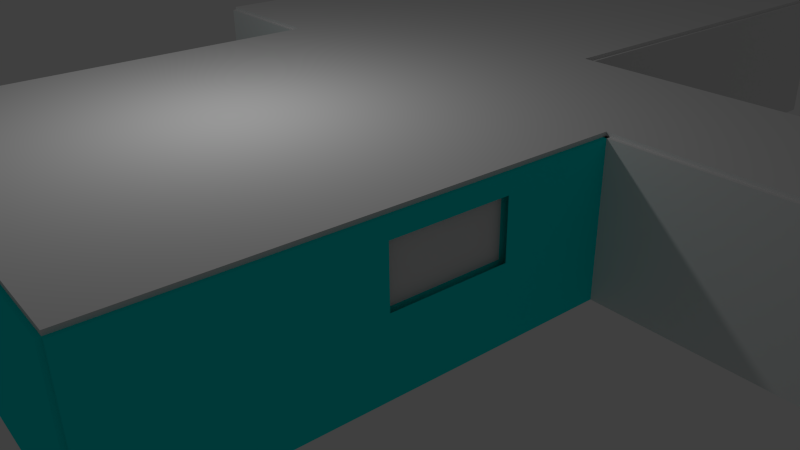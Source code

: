 # Source: Hall1.blend  (saved by Blender 2.72.0; exported with 4.5.12 LTS)
import bpy
from mathutils import Matrix  # noqa: F401  (used for matrix-valued properties, if any)

bpy.ops.wm.read_factory_settings(use_empty=True)
scene = bpy.context.scene
scene.name = 'Scene'

# ---- collections
col_collection_1 = bpy.data.collections.new('Collection 1'); scene.collection.children.link(col_collection_1)

# ---- materials (node trees are filled in below, after node groups)
mat_material_006 = bpy.data.materials.new('Material.006')
mat_material_006.alpha_threshold = 0.0
mat_material_006.use_transparent_shadow = False
mat_material_006.roughness = 0.5
mat_material_006.specular_intensity = 0.0
mat_blue = bpy.data.materials.new('blue')
mat_blue.alpha_threshold = 0.0
mat_blue.use_transparent_shadow = False
mat_blue.diffuse_color = (0.0, 0.8, 0.7791, 1.0)
mat_blue.roughness = 0.5
mat_material = bpy.data.materials.new('Material')
mat_material.alpha_threshold = 0.0
mat_material.use_transparent_shadow = False
mat_material.roughness = 0.5
mat_material_001 = bpy.data.materials.new('Material.001')
mat_material_001.alpha_threshold = 0.0
mat_material_001.use_transparent_shadow = False
mat_material_001.specular_color = (1.0, 0.0, 0.115)
mat_material_001.roughness = 0.5
mat_material_001.specular_intensity = 0.0

# ---- material node trees

# ---- world
world_world = bpy.data.worlds.new('World'); scene.world = world_world
world_world.color = (0.05088, 0.05088, 0.05088)
world_world.use_sun_shadow = False
world_world.sun_shadow_jitter_overblur = 0.0
world_world.cycles.sampling_method = 'MANUAL'
world_world.cycles.sample_map_resolution = 256

# ---- cameras
cam_camera = bpy.data.cameras.new('Camera')
cam_camera.clip_end = 100.0
cam_camera.lens = 35.0
cam_camera.sensor_width = 32.0
cam_camera.sensor_height = 18.0
cam_camera.ortho_scale = 7.314
cam_camera.dof.focus_distance = 0.0
cam_camera.dof.aperture_fstop = 128.0

# ---- lights
light_lamp = bpy.data.lights.new('Lamp', 'POINT')
light_lamp.transmission_factor = 0.0
light_lamp.cutoff_distance = 30.0
light_lamp.energy = 100.0
light_lamp.shadow_buffer_clip_start = 1.001
light_lamp.shadow_soft_size = 0.1
light_lamp.shadow_maximum_resolution = 0.006
light_lamp.use_absolute_resolution = True
light_lamp.cycles.use_multiple_importance_sampling = False

# ---- meshes
me_cube_012 = bpy.data.meshes.new('Cube.012')
me_cube_012.from_pydata([(-1.0, -1.0, -1.0), (-1.0, 1.0, -1.0), (1.0, 1.0, -1.0), (1.0, -1.0, -1.0), (-1.0, -1.0, 1.0), (-1.0, 1.0, 1.0), (1.0, 1.0, 1.0), (1.0, -1.0, 1.0)], [], [(4, 5, 1, 0), (5, 6, 2, 1), (6, 7, 3, 2), (7, 4, 0, 3), (0, 1, 2, 3), (7, 6, 5, 4)])
me_cube_012.use_remesh_preserve_volume = False
me_cube_012.use_remesh_preserve_attributes = False
me_cube_012.use_mirror_vertex_groups = False
me_cube_012.update()
me_cube_011 = bpy.data.meshes.new('Cube.011')
me_cube_011.from_pydata([(-1.0, -1.0, -1.0), (-1.0, 1.0, -1.0), (1.0, 1.0, -1.0), (1.0, -1.0, -1.0), (-1.0, -1.0, 1.0), (-1.0, 1.0, 1.0), (1.0, 1.0, 1.0), (1.0, -1.0, 1.0)], [], [(4, 5, 1, 0), (5, 6, 2, 1), (6, 7, 3, 2), (7, 4, 0, 3), (0, 1, 2, 3), (7, 6, 5, 4)])
me_cube_011.use_remesh_preserve_volume = False
me_cube_011.use_remesh_preserve_attributes = False
me_cube_011.use_mirror_vertex_groups = False
me_cube_011.update()
me_cube_010 = bpy.data.meshes.new('Cube.010')
me_cube_010.from_pydata([(-1.0, -1.0, -1.0), (-1.0, 1.0, -1.0), (1.0, 1.0, -1.0), (1.0, -1.0, -1.0), (-1.0, -1.0, 1.0), (-1.0, 1.0, 1.0), (1.0, 1.0, 1.0), (1.0, -1.0, 1.0)], [], [(4, 5, 1, 0), (5, 6, 2, 1), (6, 7, 3, 2), (7, 4, 0, 3), (0, 1, 2, 3), (7, 6, 5, 4)])
me_cube_010.use_remesh_preserve_volume = False
me_cube_010.use_remesh_preserve_attributes = False
me_cube_010.use_mirror_vertex_groups = False
me_cube_010.update()
me_cube_009 = bpy.data.meshes.new('Cube.009')
me_cube_009.from_pydata([(-1.0, -1.0, -1.0), (-1.0, 1.0, -1.0), (1.0, 1.0, -1.0), (1.0, -1.0, -1.0), (-1.0, -1.0, 1.0), (-1.0, 1.0, 1.0), (1.0, 1.0, 1.0), (1.0, -1.0, 1.0)], [], [(4, 5, 1, 0), (5, 6, 2, 1), (6, 7, 3, 2), (7, 4, 0, 3), (0, 1, 2, 3), (7, 6, 5, 4)])
me_cube_009.use_remesh_preserve_volume = False
me_cube_009.use_remesh_preserve_attributes = False
me_cube_009.use_mirror_vertex_groups = False
me_cube_009.update()
me_cube_008 = bpy.data.meshes.new('Cube.008')
me_cube_008.from_pydata([(-1.0, -1.0, -1.0), (-1.0, 1.0, -1.0), (1.0, 1.0, -1.0), (1.0, -1.0, -1.0), (-1.0, -1.0, 1.0), (-1.0, 1.0, 1.0), (1.0, 1.0, 1.0), (1.0, -1.0, 1.0)], [], [(4, 5, 1, 0), (5, 6, 2, 1), (6, 7, 3, 2), (7, 4, 0, 3), (0, 1, 2, 3), (7, 6, 5, 4)])
me_cube_008.use_remesh_preserve_volume = False
me_cube_008.use_remesh_preserve_attributes = False
me_cube_008.use_mirror_vertex_groups = False
me_cube_008.update()
me_cube_007 = bpy.data.meshes.new('Cube.007')
me_cube_007.from_pydata([(-1.0, -1.0, -1.0), (-1.0, 1.0, -1.0), (1.0, 1.0, -1.0), (1.0, -1.0, -1.0), (-1.0, -1.0, 1.0), (-1.0, 1.0, 1.0), (1.0, 1.0, 1.0), (1.0, -1.0, 1.0)], [], [(4, 5, 1, 0), (5, 6, 2, 1), (6, 7, 3, 2), (7, 4, 0, 3), (0, 1, 2, 3), (7, 6, 5, 4)])
me_cube_007.use_remesh_preserve_volume = False
me_cube_007.use_remesh_preserve_attributes = False
me_cube_007.use_mirror_vertex_groups = False
me_cube_007.update()
me_cube_006 = bpy.data.meshes.new('Cube.006')
me_cube_006.from_pydata([(-1.0, -1.0, -1.0), (-1.0, 1.0, -1.0), (1.0, 1.0, -1.0), (1.0, -1.0, -1.0), (-1.0, -1.0, 1.0), (-1.0, 1.0, 1.0), (1.0, 1.0, 1.0), (1.0, -1.0, 1.0)], [], [(4, 5, 1, 0), (5, 6, 2, 1), (6, 7, 3, 2), (7, 4, 0, 3), (0, 1, 2, 3), (7, 6, 5, 4)])
me_cube_006.use_remesh_preserve_volume = False
me_cube_006.use_remesh_preserve_attributes = False
me_cube_006.use_mirror_vertex_groups = False
me_cube_006.update()
me_plane_000 = bpy.data.meshes.new('Plane.000')
me_plane_000.from_pydata([(-1.0, -1.0, 0.0), (1.0, -1.0, 0.0), (-1.0, 1.0, 0.0), (1.0, 1.0, 0.0)], [], [(0, 1, 3, 2)])
me_plane_000.materials.append(mat_material_006)
me_plane_000.use_remesh_preserve_volume = False
me_plane_000.use_remesh_preserve_attributes = False
me_plane_000.use_mirror_vertex_groups = False
me_plane_000.update()
me_cube_005 = bpy.data.meshes.new('Cube.005')
me_cube_005.from_pydata([(-1.0, -1.0, -1.0), (-1.0, 1.0, -1.0), (1.0, 1.0, -1.0), (1.0, -1.0, -1.0), (-1.0, -1.0, 1.0), (-1.0, 1.0, 1.0), (1.0, 1.0, 1.0), (1.0, -1.0, 1.0)], [], [(4, 5, 1, 0), (5, 6, 2, 1), (6, 7, 3, 2), (7, 4, 0, 3), (0, 1, 2, 3), (7, 6, 5, 4)])
me_cube_005.use_remesh_preserve_volume = False
me_cube_005.use_remesh_preserve_attributes = False
me_cube_005.use_mirror_vertex_groups = False
me_cube_005.update()
me_cube_004 = bpy.data.meshes.new('Cube.004')
me_cube_004.from_pydata([(-1.0, -1.0, -1.0), (-1.0, 1.0, -1.0), (1.0, 1.0, -1.0), (1.0, -1.0, -1.0), (-1.0, -1.0, 1.0), (-1.0, 1.0, 1.0), (1.0, 1.0, 1.0), (1.0, -1.0, 1.0)], [], [(4, 5, 1, 0), (5, 6, 2, 1), (6, 7, 3, 2), (7, 4, 0, 3), (0, 1, 2, 3), (7, 6, 5, 4)])
me_cube_004.materials.append(mat_blue)
me_cube_004.use_remesh_preserve_volume = False
me_cube_004.use_remesh_preserve_attributes = False
me_cube_004.use_mirror_vertex_groups = False
me_cube_004.update()
me_cube_003 = bpy.data.meshes.new('Cube.003')
me_cube_003.from_pydata([(-1.0, -1.0, -1.0), (-1.0, 1.0, -1.0), (1.0, 1.0, -1.0), (1.0, -1.0, -1.0), (-1.0, -1.0, 1.0), (-1.0, 1.0, 1.0), (1.0, 1.0, 1.0), (1.0, -1.0, 1.0), (-1.0, -1.0, 0.0), (-1.0, 0.0, 1.0), (-1.0, 1.0, 0.0), (-1.0, 0.0, -1.0), (0.0, 1.0, 1.0), (1.0, 1.0, 0.0), (0.0, 1.0, -1.0), (1.0, 0.0, 1.0), (1.0, -1.0, 0.0), (1.0, 0.0, -1.0), (0.0, -1.0, 1.0), (0.0, -1.0, -1.0), (-1.0, 0.0, 0.0), (0.0, 1.0, 0.0), (1.0, 0.0, 0.0), (0.0, -1.0, 0.0), (0.0, 0.0, -1.0), (0.0, 0.0, 1.0), (-1.0, -0.5, -1.0), (1.0, -0.5, 1.0), (-1.0, -0.5, 1.0), (1.0, -0.5, -1.0), (-1.0, -0.5, 0.0), (1.0, -0.5, 0.0), (0.0, -0.5, -1.0), (0.0, -0.5, 1.0), (-1.0, -1.0, 0.7582), (-1.0, 1.0, 0.7582), (1.0, 1.0, 0.7582), (1.0, -1.0, 0.7582), (-1.0, 0.0, 0.7582), (0.0, 1.0, 0.7582), (1.0, 0.0, 0.7582), (0.0, -1.0, 0.7582), (-1.0, -0.5, 0.7582), (1.0, -0.5, 0.7582)], [], [(20, 10, 1, 11), (21, 13, 2, 14), (31, 16, 3, 29), (23, 8, 0, 19), (24, 14, 2, 17), (25, 12, 5, 9), (30, 20, 11, 26), (38, 35, 10, 20), (10, 21, 14, 1), (35, 39, 21, 10), (39, 36, 13, 21), (13, 22, 17, 2), (36, 40, 22, 13), (43, 37, 16, 31), (16, 23, 19, 3), (37, 41, 23, 16), (41, 34, 8, 23), (32, 24, 17, 29), (26, 11, 24, 32), (11, 1, 14, 24), (33, 25, 9, 28), (27, 15, 25, 33), (15, 6, 12, 25), (22, 31, 29, 17), (8, 30, 26, 0), (34, 42, 30, 8), (40, 43, 31, 22), (19, 32, 29, 3), (0, 26, 32, 19), (18, 33, 28, 4), (7, 27, 33, 18), (28, 9, 38, 42), (9, 5, 35, 38), (5, 12, 39, 35), (12, 6, 36, 39), (6, 15, 40, 36), (27, 7, 37, 43), (7, 18, 41, 37), (18, 4, 34, 41), (4, 28, 42, 34), (15, 27, 43, 40)])
me_cube_003.polygons.foreach_set('material_index', [0, 0, 0, 0, 0, 0, 0, 0, 0, 0, 0, 0, 0, 0, 0, 0, 0, 0, 0, 0, 0, 0, 0, 0, 0, 0, 1, 0, 0, 0, 0, 0, 0, 0, 0, 0, 0, 0, 0, 0, 0])
me_cube_003.materials.append(mat_blue)
me_cube_003.materials.append(mat_material)
me_cube_003.use_remesh_preserve_volume = False
me_cube_003.use_remesh_preserve_attributes = False
me_cube_003.use_mirror_vertex_groups = False
me_cube_003.update()
me_cube_002 = bpy.data.meshes.new('Cube.002')
me_cube_002.from_pydata([(-1.0, -1.0, -1.0), (-1.0, 1.0, -1.0), (1.0, 1.0, -1.0), (1.0, -1.0, -1.0), (-1.0, -1.0, 1.0), (-1.0, 1.0, 1.0), (1.0, 1.0, 1.0), (1.0, -1.0, 1.0)], [], [(4, 5, 1, 0), (5, 6, 2, 1), (6, 7, 3, 2), (7, 4, 0, 3), (0, 1, 2, 3), (7, 6, 5, 4)])
me_cube_002.materials.append(mat_blue)
me_cube_002.use_remesh_preserve_volume = False
me_cube_002.use_remesh_preserve_attributes = False
me_cube_002.use_mirror_vertex_groups = False
me_cube_002.update()
me_cube_001 = bpy.data.meshes.new('Cube.001')
me_cube_001.from_pydata([(-1.0, -1.0, -1.0), (-1.0, 1.0, -1.0), (1.0, 1.0, -1.0), (1.0, -1.0, -1.0), (-1.0, -1.0, 1.0), (-1.0, 1.0, 1.0), (1.0, 1.0, 1.0), (1.0, -1.0, 1.0)], [], [(4, 5, 1, 0), (5, 6, 2, 1), (6, 7, 3, 2), (7, 4, 0, 3), (0, 1, 2, 3), (7, 6, 5, 4)])
me_cube_001.use_remesh_preserve_volume = False
me_cube_001.use_remesh_preserve_attributes = False
me_cube_001.use_mirror_vertex_groups = False
me_cube_001.update()
me_cube = bpy.data.meshes.new('Cube')
me_cube.from_pydata([(-1.0, -1.0, -1.0), (-1.0, 1.0, -1.0), (1.0, 1.0, -1.0), (1.0, -1.0, -1.0), (-1.0, -1.0, 1.0), (-1.0, 1.0, 1.0), (1.0, 1.0, 1.0), (1.0, -1.0, 1.0), (-1.0, -1.0, 0.0), (-1.0, 0.0, 1.0), (-1.0, 1.0, 0.0), (-1.0, 0.0, -1.0), (0.0, 1.0, 1.0), (1.0, 1.0, 0.0), (0.0, 1.0, -1.0), (1.0, 0.0, 1.0), (1.0, -1.0, 0.0), (1.0, 0.0, -1.0), (0.0, -1.0, 1.0), (0.0, -1.0, -1.0), (-1.0, 0.0, 0.0), (0.0, 1.0, 0.0), (1.0, 0.0, 0.0), (0.0, -1.0, 0.0), (0.0, 0.0, -1.0), (0.0, 0.0, 1.0), (-1.0, -1.0, 0.5), (-1.0, 0.5, 1.0), (-1.0, 1.0, -0.5), (-1.0, -0.5, -1.0), (0.5, 1.0, 1.0), (1.0, 1.0, -0.5), (-0.5, 1.0, -1.0), (1.0, -0.5, 1.0), (1.0, -1.0, -0.5), (1.0, 0.5, -1.0), (-0.5, -1.0, 1.0), (0.5, -1.0, -1.0), (-1.0, -1.0, -0.5), (-1.0, -0.5, 1.0), (-1.0, 1.0, 0.5), (-1.0, 0.5, -1.0), (-0.5, 1.0, 1.0), (1.0, 1.0, 0.5), (0.5, 1.0, -1.0), (1.0, 0.5, 1.0), (1.0, -1.0, 0.5), (1.0, -0.5, -1.0), (0.5, -1.0, 1.0), (-0.5, -1.0, -1.0), (-1.0, 0.0, -0.5), (-1.0, 0.0, 0.5), (-1.0, -0.5, 0.0), (-1.0, 0.5, 0.0), (0.0, 1.0, -0.5), (0.0, 1.0, 0.5), (-0.5, 1.0, 0.0), (0.5, 1.0, 0.0), (1.0, 0.0, -0.5), (1.0, 0.0, 0.5), (1.0, 0.5, 0.0), (1.0, -0.5, 0.0), (0.0, -1.0, -0.5), (0.0, -1.0, 0.5), (0.5, -1.0, 0.0), (-0.5, -1.0, 0.0), (0.5, 0.0, -1.0), (-0.5, 0.0, -1.0), (0.0, -0.5, -1.0), (0.0, 0.5, -1.0), (-0.5, 0.0, 1.0), (0.5, 0.0, 1.0), (0.0, -0.5, 1.0), (0.0, 0.5, 1.0), (-1.0, 0.5, -0.5), (0.5, 1.0, -0.5), (1.0, -0.5, -0.5), (-0.5, -1.0, -0.5), (0.5, 0.5, -1.0), (-0.5, 0.5, 1.0), (-1.0, -0.5, -0.5), (-1.0, -0.5, 0.5), (-1.0, 0.5, 0.5), (-0.5, 1.0, -0.5), (-0.5, 1.0, 0.5), (0.5, 1.0, 0.5), (1.0, 0.5, -0.5), (1.0, 0.5, 0.5), (1.0, -0.5, 0.5), (0.5, -1.0, -0.5), (0.5, -1.0, 0.5), (-0.5, -1.0, 0.5), (0.5, -0.5, -1.0), (-0.5, -0.5, -1.0), (-0.5, 0.5, -1.0), (-0.5, -0.5, 1.0), (0.5, -0.5, 1.0), (0.5, 0.5, 1.0), (-1.0, 0.75, 1.0), (1.0, 0.75, -1.0), (1.0, 0.75, 0.0), (-1.0, 0.75, -1.0), (1.0, 0.75, 1.0), (-1.0, 0.75, 0.0), (0.0, 0.75, -1.0), (0.0, 0.75, 1.0), (-1.0, 0.75, -0.5), (0.5, 0.75, -1.0), (-0.5, 0.75, 1.0), (-1.0, 0.75, 0.5), (1.0, 0.75, -0.5), (1.0, 0.75, 0.5), (-0.5, 0.75, -1.0), (0.5, 0.75, 1.0)], [], [(106, 28, 1, 101), (75, 31, 2, 44), (76, 34, 3, 47), (77, 38, 0, 49), (107, 44, 2, 99), (108, 42, 5, 98), (80, 50, 11, 29), (81, 51, 20, 52), (109, 40, 10, 103), (83, 54, 14, 32), (84, 55, 21, 56), (85, 43, 13, 57), (86, 58, 17, 35), (87, 59, 22, 60), (88, 46, 16, 61), (89, 62, 19, 37), (90, 63, 23, 64), (91, 26, 8, 65), (92, 66, 17, 47), (93, 67, 24, 68), (112, 32, 14, 104), (95, 70, 9, 39), (96, 71, 25, 72), (113, 30, 12, 105), (50, 74, 41, 11), (20, 53, 74, 50), (103, 10, 28, 106), (54, 75, 44, 14), (21, 57, 75, 54), (57, 13, 31, 75), (58, 76, 47, 17), (22, 61, 76, 58), (61, 16, 34, 76), (62, 77, 49, 19), (23, 65, 77, 62), (65, 8, 38, 77), (66, 78, 35, 17), (24, 69, 78, 66), (104, 14, 44, 107), (70, 79, 27, 9), (25, 73, 79, 70), (105, 12, 42, 108), (38, 80, 29, 0), (8, 52, 80, 38), (52, 20, 50, 80), (26, 81, 52, 8), (4, 39, 81, 26), (39, 9, 51, 81), (51, 82, 53, 20), (9, 27, 82, 51), (98, 5, 40, 109), (28, 83, 32, 1), (10, 56, 83, 28), (56, 21, 54, 83), (40, 84, 56, 10), (5, 42, 84, 40), (42, 12, 55, 84), (55, 85, 57, 21), (12, 30, 85, 55), (30, 6, 43, 85), (60, 22, 58, 86), (102, 45, 87, 111), (45, 15, 59, 87), (59, 88, 61, 22), (15, 33, 88, 59), (33, 7, 46, 88), (34, 89, 37, 3), (16, 64, 89, 34), (64, 23, 62, 89), (46, 90, 64, 16), (7, 48, 90, 46), (48, 18, 63, 90), (63, 91, 65, 23), (18, 36, 91, 63), (36, 4, 26, 91), (37, 92, 47, 3), (19, 68, 92, 37), (68, 24, 66, 92), (49, 93, 68, 19), (0, 29, 93, 49), (29, 11, 67, 93), (67, 94, 69, 24), (11, 41, 94, 67), (101, 1, 32, 112), (36, 95, 39, 4), (18, 72, 95, 36), (72, 25, 70, 95), (48, 96, 72, 18), (7, 33, 96, 48), (33, 15, 71, 96), (71, 97, 73, 25), (15, 45, 97, 71), (102, 6, 30, 113), (78, 107, 99, 35), (79, 108, 98, 27), (94, 112, 104, 69), (97, 113, 105, 73), (69, 104, 107, 78), (73, 105, 108, 79), (27, 98, 109, 82), (31, 110, 99, 2), (13, 100, 110, 31), (43, 111, 100, 13), (6, 102, 111, 43), (41, 101, 112, 94), (45, 102, 113, 97)])
me_cube.use_remesh_preserve_volume = False
me_cube.use_remesh_preserve_attributes = False
me_cube.use_mirror_vertex_groups = False
me_cube.update()
me_plane_005 = bpy.data.meshes.new('Plane.005')
me_plane_005.from_pydata([(-1.0, -1.0, 0.0), (1.0, -1.0, 0.0), (-1.0, 1.0, 0.0), (1.0, 1.0, 0.0)], [], [(0, 1, 3, 2)])
me_plane_005.materials.append(mat_material_001)
me_plane_005.use_remesh_preserve_volume = False
me_plane_005.use_remesh_preserve_attributes = False
me_plane_005.use_mirror_vertex_groups = False
me_plane_005.update()
me_plane_003 = bpy.data.meshes.new('Plane.003')
me_plane_003.from_pydata([(-1.0, -1.0, 0.0), (1.0, -1.0, 0.0), (-1.0, 1.0, 0.0), (1.0, 1.0, 0.0)], [], [(0, 1, 3, 2)])
me_plane_003.materials.append(mat_material_006)
me_plane_003.use_remesh_preserve_volume = False
me_plane_003.use_remesh_preserve_attributes = False
me_plane_003.use_mirror_vertex_groups = False
me_plane_003.update()

# ---- objects
ob_cube_012 = bpy.data.objects.new('Cube.012', me_cube_012)
ob_cube_011 = bpy.data.objects.new('Cube.011', me_cube_011)
ob_cube_010 = bpy.data.objects.new('Cube.010', me_cube_010)
ob_cube_009 = bpy.data.objects.new('Cube.009', me_cube_009)
ob_cube_008 = bpy.data.objects.new('Cube.008', me_cube_008)
ob_cube_007 = bpy.data.objects.new('Cube.007', me_cube_007)
ob_cube_006 = bpy.data.objects.new('Cube.006', me_cube_006)
ob_plane_001 = bpy.data.objects.new('Plane.001', me_plane_000)
ob_cube_005 = bpy.data.objects.new('Cube.005', me_cube_005)
ob_cube_004 = bpy.data.objects.new('Cube.004', me_cube_004)
ob_cube_003 = bpy.data.objects.new('Cube.003', me_cube_003)
ob_cube_002 = bpy.data.objects.new('Cube.002', me_cube_002)
ob_cube_001 = bpy.data.objects.new('Cube.001', me_cube_001)
ob_cube = bpy.data.objects.new('Cube', me_cube)
ob_plane_000 = bpy.data.objects.new('Plane.000', me_plane_005)
ob_lamp = bpy.data.objects.new('Lamp', light_lamp)
ob_camera = bpy.data.objects.new('Camera', cam_camera)
ob_plane_003 = bpy.data.objects.new('Plane.003', me_plane_003)

# ---- transforms, parenting, visibility, modifiers, constraints
ob_cube_012.location = (4.0, 4.0, 2.0)
ob_cube_012.scale = (3.0, 3.0, 0.05)
ob_cube_012.lineart.crease_threshold = 0.0
ob_cube_011.location = (0.0, 1.0, 2.0)
ob_cube_011.scale = (1.0, 6.0, 0.05)
ob_cube_011.lineart.crease_threshold = 0.0
ob_cube_010.location = (-4.0, 2.0, 2.0)
ob_cube_010.scale = (3.0, 3.0, 0.05)
ob_cube_010.lineart.crease_threshold = 0.0
ob_cube_009.location = (0.0, -5.0, 1.0)
ob_cube_009.rotation_euler = (0.0, -0.0, 1.571)
ob_cube_009.scale = (0.05, 1.0, 1.0)
ob_cube_009.lineart.crease_threshold = 0.0
ob_cube_008.location = (7.0, 4.0, 1.0)
ob_cube_008.scale = (0.05, 3.0, 1.0)
ob_cube_008.lineart.crease_threshold = 0.0
ob_cube_007.location = (4.0, 1.0, 1.0)
ob_cube_007.rotation_euler = (0.0, -0.0, 1.571)
ob_cube_007.scale = (0.05, 3.0, 1.0)
ob_cube_007.lineart.crease_threshold = 0.0
ob_cube_006.location = (-1.0, 6.0, 1.0)
ob_cube_006.rotation_euler = (0.0, -0.0, 3.142)
ob_cube_006.scale = (0.05, 1.0, 1.0)
ob_cube_006.lineart.crease_threshold = 0.0
ob_plane_001.location = (4.0, 4.0, 0.0)
ob_plane_001.rotation_euler = (0.0, -0.0, 1.571)
ob_plane_001.scale = (3.0, 3.0, 1.0)
ob_plane_001.lineart.crease_threshold = 0.0
ob_cube_005.location = (3.0, 7.0, 1.0)
ob_cube_005.rotation_euler = (0.0, -0.0, 1.571)
ob_cube_005.scale = (0.05, 4.0, 1.0)
ob_cube_005.lineart.crease_threshold = 0.0
ob_cube_004.location = (-4.0, 5.0, 1.0)
ob_cube_004.rotation_euler = (0.0, 0.0, 1.571)
ob_cube_004.scale = (0.05, 3.0, 1.0)
ob_cube_004.lineart.crease_threshold = 0.0
ob_cube_003.location = (-4.0, -1.0, 1.0)
ob_cube_003.rotation_euler = (0.0, 0.0, 1.571)
ob_cube_003.scale = (0.05, 3.0, 1.0)
ob_cube_003.lineart.crease_threshold = 0.0
ob_cube_002.location = (-7.0, 2.0, 1.0)
ob_cube_002.scale = (0.05, 3.0, 1.0)
ob_cube_002.lineart.crease_threshold = 0.0
ob_cube_001.location = (1.0, 0.0, 1.0)
ob_cube_001.scale = (0.05, 5.0, 1.0)
ob_cube_001.lineart.crease_threshold = 0.0
ob_cube.location = (-1.0, 0.0, 1.0)
ob_cube.scale = (0.05, 5.0, 1.0)
ob_cube.lineart.crease_threshold = 0.0
ob_plane_000.location = (-4.0, 2.0, 0.0)
ob_plane_000.scale = (3.0, 3.0, 1.0)
ob_plane_000.lineart.crease_threshold = 0.0
ob_lamp.location = (-3.83, 2.073, 4.777)
ob_lamp.rotation_euler = (0.6503, 0.05522, 1.866)
ob_lamp.lock_rotations_4d = False
ob_lamp.empty_display_type = 'ARROWS'
ob_lamp.color = (0.0, 0.0, 0.0, 0.0)
ob_lamp.lineart.crease_threshold = 0.0
ob_camera.location = (-8.212, -6.508, 5.344)
ob_camera.rotation_euler = (1.109, 0.01082, -0.6772)
ob_camera.lock_rotations_4d = False
ob_camera.empty_display_type = 'ARROWS'
ob_camera.color = (0.0, 0.0, 0.0, 0.0)
ob_camera.display_type = 'WIRE'
ob_camera.lineart.crease_threshold = 0.0
ob_plane_003.location = (0.0, 1.0, 0.0)
ob_plane_003.scale = (1.0, 6.0, 1.0)
ob_plane_003.lineart.crease_threshold = 0.0

# ---- collection membership
col_collection_1.objects.link(ob_cube_012)
col_collection_1.objects.link(ob_cube_011)
col_collection_1.objects.link(ob_cube_010)
col_collection_1.objects.link(ob_cube_009)
col_collection_1.objects.link(ob_cube_008)
col_collection_1.objects.link(ob_cube_007)
col_collection_1.objects.link(ob_cube_006)
col_collection_1.objects.link(ob_plane_001)
col_collection_1.objects.link(ob_cube_005)
col_collection_1.objects.link(ob_cube_004)
col_collection_1.objects.link(ob_cube_003)
col_collection_1.objects.link(ob_cube_002)
col_collection_1.objects.link(ob_cube_001)
col_collection_1.objects.link(ob_cube)
col_collection_1.objects.link(ob_plane_000)
col_collection_1.objects.link(ob_lamp)
col_collection_1.objects.link(ob_camera)
col_collection_1.objects.link(ob_plane_003)

# ---- scene / render settings (as saved in the file)
scene.camera = ob_camera
scene.frame_start = 1; scene.frame_end = 250; scene.frame_set(5)
scene.render.engine = 'BLENDER_EEVEE_NEXT'
scene.render.resolution_percentage = 50
scene.render.dither_intensity = 0.0
scene.cycles.use_denoising = False
scene.cycles.samples = 10
scene.cycles.sampling_pattern = 'TABULATED_SOBOL'
scene.cycles.light_sampling_threshold = 0.0
scene.cycles.use_adaptive_sampling = False
scene.cycles.use_light_tree = False
scene.cycles.blur_glossy = 0.0
scene.cycles.pixel_filter_type = 'GAUSSIAN'
scene.cycles.sample_clamp_indirect = 0.0
scene.view_settings.view_transform = 'Standard'
bpy.context.view_layer.update()

